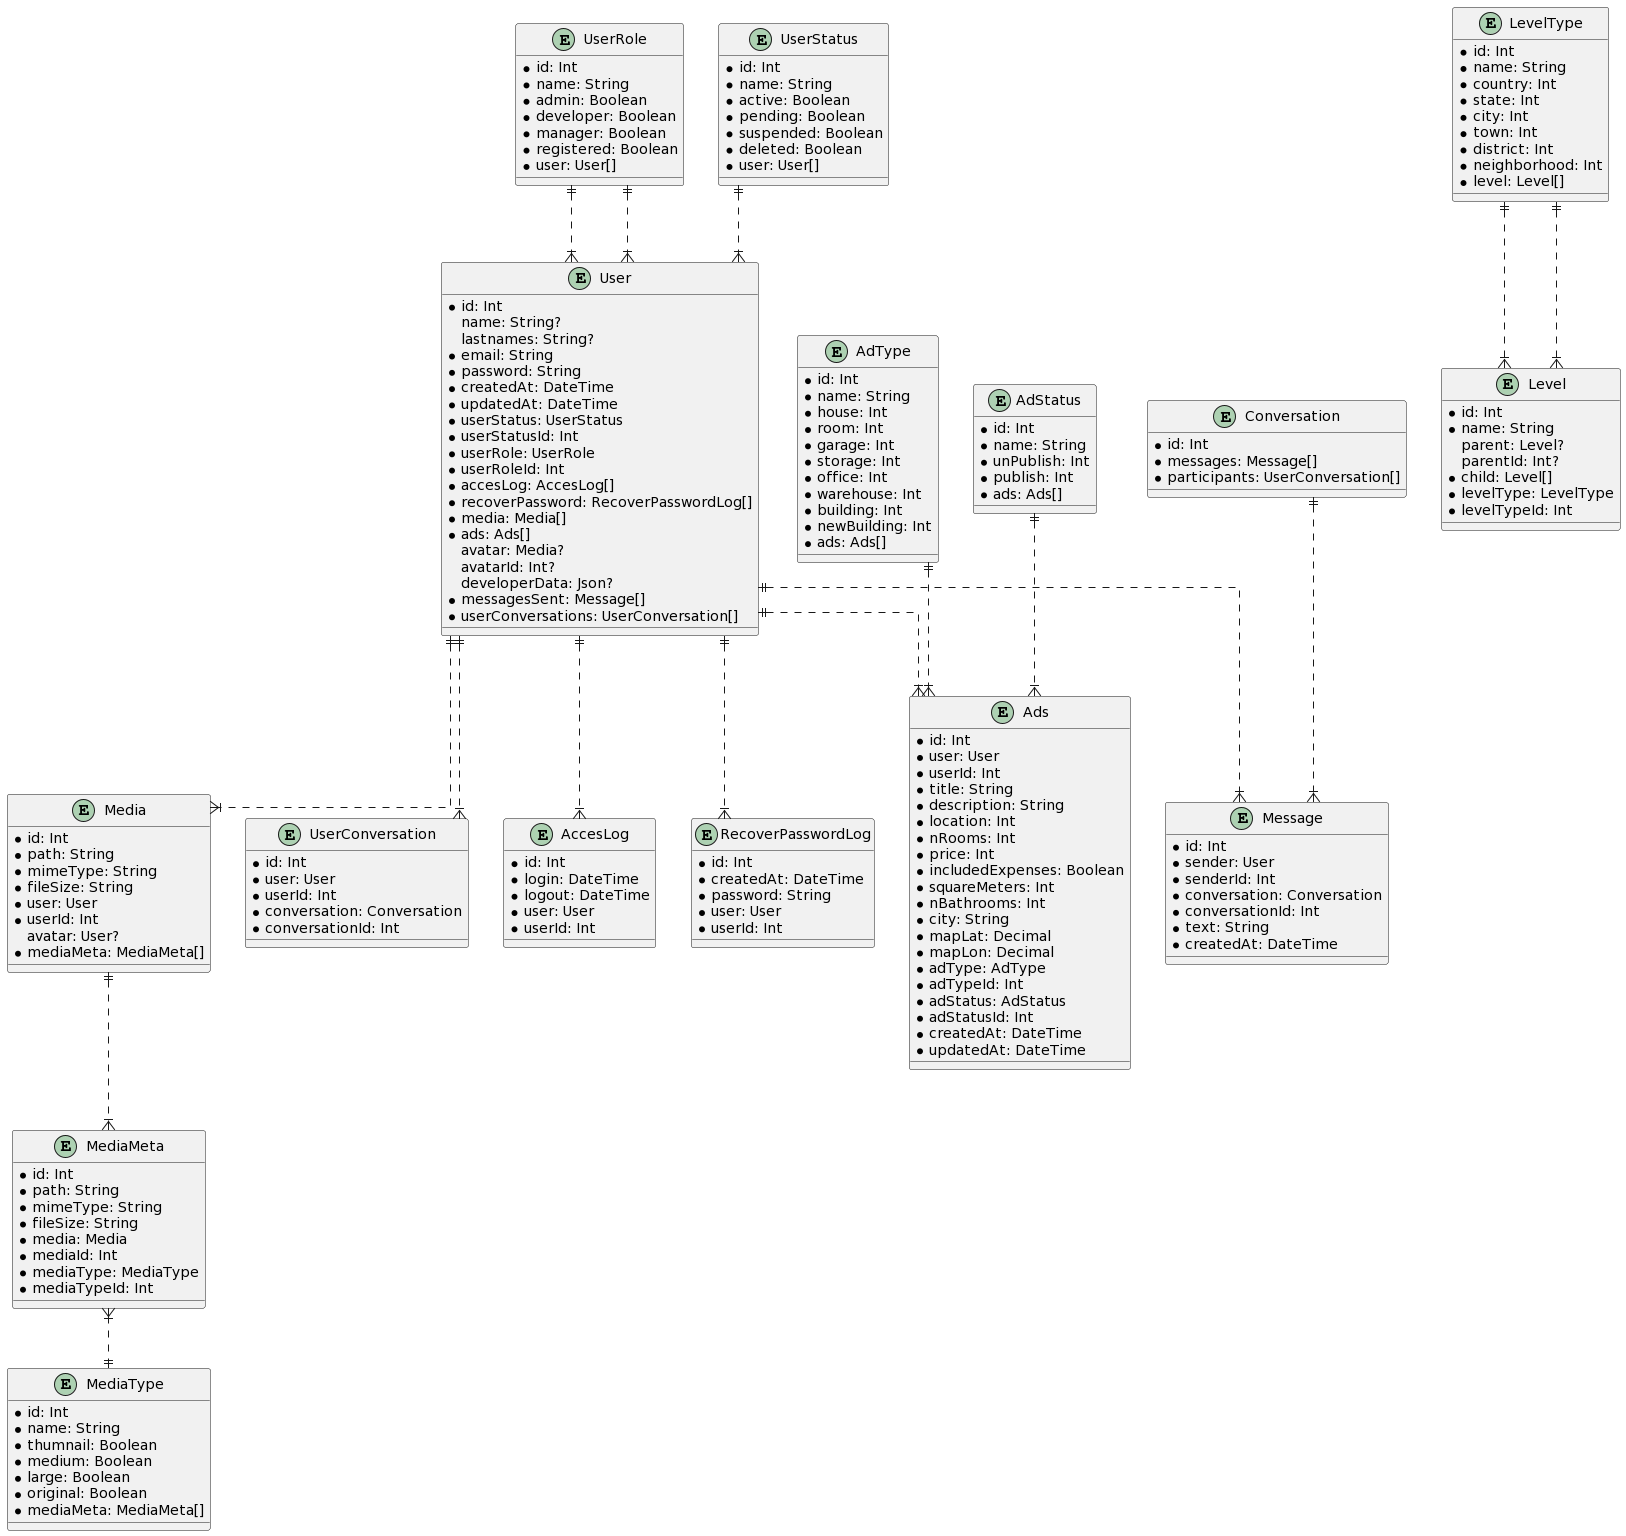

The diagram above was rendered by PlantUML. Its source (embedded in the PNG):
@startuml
skinparam linetype ortho

entity UserRole {
  * id: Int
  * name: String
  * admin: Boolean
  * developer: Boolean
  * manager: Boolean
  * registered: Boolean
  * user: User[]
}

entity UserStatus {
  * id: Int
  * name: String
  * active: Boolean
  * pending: Boolean
  * suspended: Boolean
  * deleted: Boolean
  * user: User[]
}

entity User {
  * id: Int
  name: String?
  lastnames: String?
  * email: String
  * password: String
  * createdAt: DateTime
  * updatedAt: DateTime
  * userStatus: UserStatus
  * userStatusId: Int
  * userRole: UserRole
  * userRoleId: Int
  * accesLog: AccesLog[]
  * recoverPassword: RecoverPasswordLog[]
  * media: Media[]
  * ads: Ads[]
  avatar: Media?
  avatarId: Int?
  developerData: Json?
  * messagesSent: Message[]
  * userConversations: UserConversation[]
}

entity AccesLog {
  * id: Int
  * login: DateTime
  * logout: DateTime
  * user: User
  * userId: Int
}

entity RecoverPasswordLog {
  * id: Int
  * createdAt: DateTime
  * password: String
  * user: User
  * userId: Int
}

entity Media {
  * id: Int
  * path: String
  * mimeType: String
  * fileSize: String
  * user: User
  * userId: Int
  avatar: User?
  * mediaMeta: MediaMeta[]
}

entity MediaMeta {
  * id: Int
  * path: String
  * mimeType: String
  * fileSize: String
  * media: Media
  * mediaId: Int
  * mediaType: MediaType
  * mediaTypeId: Int
}

entity MediaType {
  * id: Int
  * name: String
  * thumnail: Boolean
  * medium: Boolean
  * large: Boolean
  * original: Boolean
  * mediaMeta: MediaMeta[]
}

entity LevelType {
  * id: Int
  * name: String
  * country: Int
  * state: Int
  * city: Int
  * town: Int
  * district: Int
  * neighborhood: Int
  * level: Level[]
}

entity Level {
  * id: Int
  * name: String
  parent: Level?
  parentId: Int?
  * child: Level[]
  * levelType: LevelType
  * levelTypeId: Int
}

entity AdType {
  * id: Int
  * name: String
  * house: Int
  * room: Int
  * garage: Int
  * storage: Int
  * office: Int
  * warehouse: Int
  * building: Int
  * newBuilding: Int
  * ads: Ads[]
}

entity AdStatus {
  * id: Int
  * name: String
  * unPublish: Int
  * publish: Int
  * ads: Ads[]
}

entity Ads {
  * id: Int
  * user: User
  * userId: Int
  * title: String
  * description: String
  * location: Int
  * nRooms: Int
  * price: Int
  * includedExpenses: Boolean
  * squareMeters: Int
  * nBathrooms: Int
  * city: String
  * mapLat: Decimal
  * mapLon: Decimal
  * adType: AdType
  * adTypeId: Int
  * adStatus: AdStatus
  * adStatusId: Int
  * createdAt: DateTime
  * updatedAt: DateTime
}

entity Conversation {
  * id: Int
  * messages: Message[]
  * participants: UserConversation[]
}

entity UserConversation {
  * id: Int
  * user: User
  * userId: Int
  * conversation: Conversation
  * conversationId: Int
}

entity Message {
  * id: Int
  * sender: User
  * senderId: Int
  * conversation: Conversation
  * conversationId: Int
  * text: String
  * createdAt: DateTime
}

UserRole ||..|{ User
UserStatus ||..|{ User
UserRole ||..|{ User
User ||..|{ AccesLog
User ||..|{ RecoverPasswordLog
User ||..|{ Media
Media ||..|{ MediaMeta
MediaMeta }|..|| MediaType
LevelType ||..|{ Level
LevelType ||..|{ Level
AdType ||..|{ Ads
AdStatus ||..|{ Ads
User ||..|{ Ads
Conversation ||..|{ Message
User ||..|{ UserConversation
User ||..|{ Message
@enduml